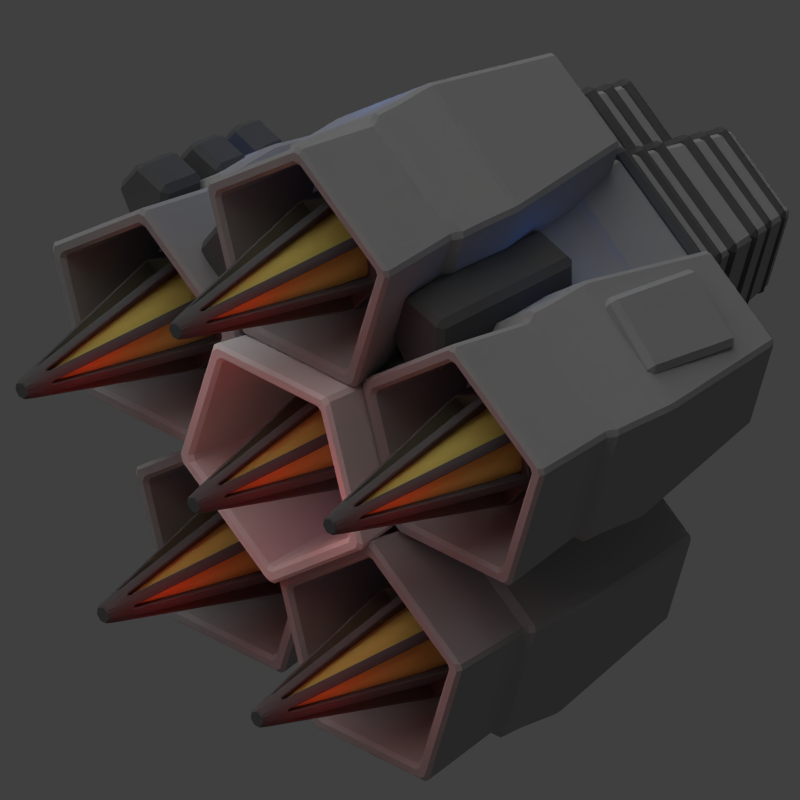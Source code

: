 # Source: finisher_pod.blend  (saved by Blender 2.69.0; exported with 4.5.12 LTS)
import bpy
from mathutils import Matrix  # noqa: F401  (used for matrix-valued properties, if any)

bpy.ops.wm.read_factory_settings(use_empty=True)
scene = bpy.context.scene
scene.name = 'Scene'

# ---- collections
col_collection_1 = bpy.data.collections.new('Collection 1'); scene.collection.children.link(col_collection_1)
col_group = bpy.data.collections.new('Group')  # instanced only; not linked into the scene

# ---- materials (node trees are filled in below, after node groups)
mat_material_001 = bpy.data.materials.new('Material.001')
mat_material_001.alpha_threshold = 0.0
mat_material_001.use_transparent_shadow = False
mat_material_001.diffuse_color = (0.1193, 0.1193, 0.1193, 1.0)
mat_material_001.roughness = 0.5
mat_material_001.line_color = (0.0, 0.0, 0.0, 1.0)
mat_material_002 = bpy.data.materials.new('Material.002')
mat_material_002.alpha_threshold = 0.0
mat_material_002.use_transparent_shadow = False
mat_material_002.diffuse_color = (0.3757, 0.3757, 0.3757, 1.0)
mat_material_002.roughness = 0.5
mat_material_002.line_color = (0.0, 0.0, 0.0, 1.0)
mat_material = bpy.data.materials.new('Material')
mat_material.alpha_threshold = 0.0
mat_material.use_transparent_shadow = False
mat_material.diffuse_color = (0.8, 0.6702, 0.1657, 1.0)
mat_material.roughness = 0.5
mat_material.line_color = (0.0, 0.0, 0.0, 1.0)
mat_material_003 = bpy.data.materials.new('Material.003')
mat_material_003.alpha_threshold = 0.0
mat_material_003.use_transparent_shadow = False
mat_material_003.roughness = 0.5
mat_material_003.line_color = (0.0, 0.0, 0.0, 1.0)

# ---- material node trees

# ---- world
world_world = bpy.data.worlds.new('World'); scene.world = world_world
world_world.color = (0.05088, 0.05088, 0.05088)
world_world.use_sun_shadow = False
world_world.sun_shadow_jitter_overblur = 0.0
world_world.cycles.sampling_method = 'MANUAL'
world_world.cycles.sample_map_resolution = 256

# ---- cameras
cam_camera = bpy.data.cameras.new('Camera')
cam_camera.type = 'ORTHO'
cam_camera.clip_end = 100.0
cam_camera.lens = 35.0
cam_camera.sensor_width = 32.0
cam_camera.sensor_height = 18.0
cam_camera.ortho_scale = 12.5
cam_camera.dof.focus_distance = 0.0
cam_camera.dof.aperture_fstop = 128.0

# ---- lights
light_lamp_007 = bpy.data.lights.new('Lamp.007', 'POINT')
light_lamp_007.color = (0.0, 0.2062, 1.0)
light_lamp_007.transmission_factor = 0.0
light_lamp_007.cutoff_distance = 30.0
light_lamp_007.energy = 50.0
light_lamp_007.shadow_buffer_clip_start = 1.001
light_lamp_007.shadow_soft_size = 1.0
light_lamp_007.shadow_maximum_resolution = 0.006
light_lamp_007.use_absolute_resolution = True
light_lamp_007.cycles.use_multiple_importance_sampling = False
light_lamp_002 = bpy.data.lights.new('Lamp.002', 'POINT')
light_lamp_002.color = (1.0, 0.0, 0.007827)
light_lamp_002.transmission_factor = 0.0
light_lamp_002.cutoff_distance = 30.0
light_lamp_002.energy = 20.0
light_lamp_002.shadow_buffer_clip_start = 1.001
light_lamp_002.shadow_soft_size = 1.0
light_lamp_002.shadow_maximum_resolution = 0.006
light_lamp_002.use_absolute_resolution = True
light_lamp_002.cycles.use_multiple_importance_sampling = False
light_sun = bpy.data.lights.new('Sun', 'SUN')
light_sun.transmission_factor = 0.0
light_sun.angle = 1.571
light_sun.energy = 1.0
light_sun.shadow_buffer_clip_start = 0.5
light_sun.shadow_soft_size = 1.0
light_sun.shadow_cascade_max_distance = 1000.0
light_sun.cycles.use_multiple_importance_sampling = False

# ---- meshes
me_cylinder_013 = bpy.data.meshes.new('Cylinder.013')
me_cylinder_013.from_pydata([(3.866, 0.79, 2.119), (3.642, 0.79, 2.119), (3.866, -1.129, 3.514), (3.642, -1.129, 3.514), (3.866, -3.049, 2.119), (3.642, -3.049, 2.119), (3.866, -2.315, -0.1371), (3.642, -2.315, -0.1371), (3.866, 0.05692, -0.1371), (3.642, 0.05692, -0.1371), (4.258, 0.6546, 2.075), (4.05, 0.6546, 2.075), (4.258, -1.129, 3.371), (4.05, -1.129, 3.371), (4.258, -2.913, 2.075), (4.05, -2.913, 2.075), (4.258, -2.232, -0.02193), (4.05, -2.232, -0.02193), (4.258, -0.02678, -0.02193), (4.05, -0.02678, -0.02193), (4.654, 0.5901, 2.054), (4.454, 0.5901, 2.054), (4.654, -1.129, 3.303), (4.454, -1.129, 3.303), (4.654, -2.849, 2.054), (4.454, -2.849, 2.054), (4.654, -2.192, 0.03293), (4.454, -2.192, 0.03293), (4.654, -0.06664, 0.03293), (4.454, -0.06664, 0.03293), (5.247, 0.4658, 2.014), (5.061, 0.4658, 2.014), (5.247, -1.129, 3.173), (5.061, -1.129, 3.173), (5.247, -2.724, 2.014), (5.061, -2.724, 2.014), (5.247, -2.115, 0.1387), (5.061, -2.115, 0.1387), (5.247, -0.1435, 0.1387), (5.061, -0.1435, 0.1387), (5.641, 0.364, 1.981), (5.467, 0.364, 1.981), (5.641, -1.129, 3.066), (5.467, -1.129, 3.066), (5.641, -2.622, 1.981), (5.467, -2.622, 1.981), (5.641, -2.052, 0.2253), (5.467, -2.052, 0.2253), (5.641, -0.2064, 0.2253), (5.467, -0.2064, 0.2253), (6.037, 0.2875, 1.956), (5.871, 0.2875, 1.956), (6.037, -1.129, 2.985), (5.871, -1.129, 2.985), (6.037, -2.546, 1.956), (5.871, -2.546, 1.956), (6.037, -2.005, 0.2903), (5.871, -2.005, 0.2903), (6.037, -0.2536, 0.2903), (5.871, -0.2536, 0.2903)], [], [(0, 1, 3, 2), (2, 3, 5, 4), (4, 5, 7, 6), (3, 1, 9, 7, 5), (8, 9, 1, 0), (6, 7, 9, 8), (0, 2, 4, 6, 8), (10, 11, 13, 12), (12, 13, 15, 14), (14, 15, 17, 16), (13, 11, 19, 17, 15), (18, 19, 11, 10), (16, 17, 19, 18), (10, 12, 14, 16, 18), (20, 21, 23, 22), (22, 23, 25, 24), (24, 25, 27, 26), (23, 21, 29, 27, 25), (28, 29, 21, 20), (26, 27, 29, 28), (20, 22, 24, 26, 28), (30, 31, 33, 32), (32, 33, 35, 34), (34, 35, 37, 36), (33, 31, 39, 37, 35), (38, 39, 31, 30), (36, 37, 39, 38), (30, 32, 34, 36, 38), (40, 41, 43, 42), (42, 43, 45, 44), (44, 45, 47, 46), (43, 41, 49, 47, 45), (48, 49, 41, 40), (46, 47, 49, 48), (40, 42, 44, 46, 48), (50, 51, 53, 52), (52, 53, 55, 54), (54, 55, 57, 56), (53, 51, 59, 57, 55), (58, 59, 51, 50), (56, 57, 59, 58), (50, 52, 54, 56, 58)])
me_cylinder_013.materials.append(mat_material_001)
me_cylinder_013.use_remesh_preserve_volume = False
me_cylinder_013.use_remesh_preserve_attributes = False
me_cylinder_013.use_mirror_vertex_groups = False
me_cylinder_013.update()
me_cylinder_012 = bpy.data.meshes.new('Cylinder.012')
me_cylinder_012.from_pydata([(3.866, 0.79, 2.119), (3.642, 0.79, 2.119), (3.866, -1.129, 3.514), (3.642, -1.129, 3.514), (3.866, -3.049, 2.119), (3.642, -3.049, 2.119), (3.866, -2.315, -0.1371), (3.642, -2.315, -0.1371), (3.866, 0.05692, -0.1371), (3.642, 0.05692, -0.1371), (4.258, 0.6546, 2.075), (4.05, 0.6546, 2.075), (4.258, -1.129, 3.371), (4.05, -1.129, 3.371), (4.258, -2.913, 2.075), (4.05, -2.913, 2.075), (4.258, -2.232, -0.02193), (4.05, -2.232, -0.02193), (4.258, -0.02678, -0.02193), (4.05, -0.02678, -0.02193), (4.654, 0.5901, 2.054), (4.454, 0.5901, 2.054), (4.654, -1.129, 3.303), (4.454, -1.129, 3.303), (4.654, -2.849, 2.054), (4.454, -2.849, 2.054), (4.654, -2.192, 0.03293), (4.454, -2.192, 0.03293), (4.654, -0.06664, 0.03293), (4.454, -0.06664, 0.03293), (5.247, 0.4658, 2.014), (5.061, 0.4658, 2.014), (5.247, -1.129, 3.173), (5.061, -1.129, 3.173), (5.247, -2.724, 2.014), (5.061, -2.724, 2.014), (5.247, -2.115, 0.1387), (5.061, -2.115, 0.1387), (5.247, -0.1435, 0.1387), (5.061, -0.1435, 0.1387), (5.641, 0.364, 1.981), (5.467, 0.364, 1.981), (5.641, -1.129, 3.066), (5.467, -1.129, 3.066), (5.641, -2.622, 1.981), (5.467, -2.622, 1.981), (5.641, -2.052, 0.2253), (5.467, -2.052, 0.2253), (5.641, -0.2064, 0.2253), (5.467, -0.2064, 0.2253), (6.037, 0.2875, 1.956), (5.871, 0.2875, 1.956), (6.037, -1.129, 2.985), (5.871, -1.129, 2.985), (6.037, -2.546, 1.956), (5.871, -2.546, 1.956), (6.037, -2.005, 0.2903), (5.871, -2.005, 0.2903), (6.037, -0.2536, 0.2903), (5.871, -0.2536, 0.2903)], [], [(0, 1, 3, 2), (2, 3, 5, 4), (4, 5, 7, 6), (3, 1, 9, 7, 5), (8, 9, 1, 0), (6, 7, 9, 8), (0, 2, 4, 6, 8), (10, 11, 13, 12), (12, 13, 15, 14), (14, 15, 17, 16), (13, 11, 19, 17, 15), (18, 19, 11, 10), (16, 17, 19, 18), (10, 12, 14, 16, 18), (20, 21, 23, 22), (22, 23, 25, 24), (24, 25, 27, 26), (23, 21, 29, 27, 25), (28, 29, 21, 20), (26, 27, 29, 28), (20, 22, 24, 26, 28), (30, 31, 33, 32), (32, 33, 35, 34), (34, 35, 37, 36), (33, 31, 39, 37, 35), (38, 39, 31, 30), (36, 37, 39, 38), (30, 32, 34, 36, 38), (40, 41, 43, 42), (42, 43, 45, 44), (44, 45, 47, 46), (43, 41, 49, 47, 45), (48, 49, 41, 40), (46, 47, 49, 48), (40, 42, 44, 46, 48), (50, 51, 53, 52), (52, 53, 55, 54), (54, 55, 57, 56), (53, 51, 59, 57, 55), (58, 59, 51, 50), (56, 57, 59, 58), (50, 52, 54, 56, 58)])
me_cylinder_012.materials.append(mat_material_001)
me_cylinder_012.use_remesh_preserve_volume = False
me_cylinder_012.use_remesh_preserve_attributes = False
me_cylinder_012.use_mirror_vertex_groups = False
me_cylinder_012.update()
me_cube_001 = bpy.data.meshes.new('Cube.001')
me_cube_001.from_pydata([(0.7673, -4.527, 1.846), (0.8586, -3.461, 2.762), (2.836, -3.382, 2.473), (2.745, -4.448, 1.557), (0.8235, -4.798, 2.156), (0.9147, -3.733, 3.072), (2.892, -3.654, 2.783), (2.801, -4.72, 1.867)], [], [(4, 5, 1, 0), (5, 6, 2, 1), (6, 7, 3, 2), (7, 4, 0, 3), (0, 1, 2, 3), (7, 6, 5, 4)])
me_cube_001.materials.append(mat_material_002)
me_cube_001.use_remesh_preserve_volume = False
me_cube_001.use_remesh_preserve_attributes = False
me_cube_001.use_mirror_vertex_groups = False
me_cube_001.update()
me_cylinder_011 = bpy.data.meshes.new('Cylinder.011')
me_cylinder_011.from_pydata([(-0.181, 1.802, 3.973), (-1.894, 2.045, 4.052), (-0.181, -1.173e-06, 5.282), (-1.894, -8.926e-07, 5.538), (-0.181, -1.802, 3.973), (-1.894, -2.045, 4.052), (-0.181, -1.114, 1.855), (-1.894, -1.264, 1.648), (-0.181, 1.114, 1.855), (-1.894, 1.264, 1.648), (-0.181, 1.954, 4.023), (-0.181, -1.221e-06, 5.443), (-0.181, -1.954, 4.023), (-0.181, -1.208, 1.725), (-0.181, 1.208, 1.725), (0.2463, 1.954, 4.023), (0.2463, -1.281e-06, 5.443), (0.2463, -1.954, 4.023), (0.2463, -1.208, 1.725), (0.2463, 1.208, 1.725), (1.04, 2.008, 4.04), (1.04, -1.417e-06, 5.499), (1.04, -2.008, 4.04), (1.04, -1.241, 1.68), (1.04, 1.241, 1.68), (3.848, 1.454, 3.86), (3.848, -1.39e-06, 4.917), (3.848, -1.454, 3.86), (3.848, -0.8987, 2.151), (3.848, 0.8987, 2.151), (-1.894, 1.748, 3.956), (-1.894, -7.981e-07, 5.225), (-1.894, -1.748, 3.956), (-1.894, -1.08, 1.901), (-1.894, 1.08, 1.901), (0.02837, 1.625, 3.916), (0.02837, -9.379e-07, 5.096), (0.02837, -1.625, 3.916), (0.02837, -1.004, 2.006), (0.02837, 1.004, 2.006), (1.036, 1.74, 3.953), (1.036, -1.094e-06, 5.218), (1.036, -1.74, 3.953), (1.036, -1.075, 1.908), (1.036, 1.075, 1.908), (3.508, 1.276, 3.802), (3.508, -1.095e-06, 4.73), (3.508, -1.276, 3.802), (3.508, -0.7887, 2.302), (3.508, 0.7887, 2.302)], [], [(0, 1, 3, 2), (2, 3, 5, 4), (4, 5, 7, 6), (1, 9, 34, 30), (8, 9, 1, 0), (6, 7, 9, 8), (8, 0, 10, 14), (14, 10, 15, 19), (6, 8, 14, 13), (4, 6, 13, 12), (2, 4, 12, 11), (0, 2, 11, 10), (19, 15, 20, 24), (13, 14, 19, 18), (12, 13, 18, 17), (11, 12, 17, 16), (10, 11, 16, 15), (24, 20, 25, 29), (18, 19, 24, 23), (17, 18, 23, 22), (16, 17, 22, 21), (15, 16, 21, 20), (25, 26, 27, 28, 29), (23, 24, 29, 28), (22, 23, 28, 27), (21, 22, 27, 26), (20, 21, 26, 25), (30, 34, 39, 35), (9, 7, 33, 34), (7, 5, 32, 33), (5, 3, 31, 32), (3, 1, 30, 31), (35, 39, 44, 40), (34, 33, 38, 39), (33, 32, 37, 38), (32, 31, 36, 37), (31, 30, 35, 36), (40, 44, 49, 45), (39, 38, 43, 44), (38, 37, 42, 43), (37, 36, 41, 42), (36, 35, 40, 41), (46, 45, 49, 48, 47), (44, 43, 48, 49), (43, 42, 47, 48), (42, 41, 46, 47), (41, 40, 45, 46)])
me_cylinder_011.materials.append(mat_material_002)
me_cylinder_011.use_remesh_preserve_volume = False
me_cylinder_011.use_remesh_preserve_attributes = False
me_cylinder_011.use_mirror_vertex_groups = False
me_cylinder_011.update()
me_cylinder_010 = bpy.data.meshes.new('Cylinder.010')
me_cylinder_010.from_pydata([(-0.181, 1.802, 3.973), (-1.894, 2.045, 4.052), (-0.181, -1.173e-06, 5.282), (-1.894, -8.926e-07, 5.538), (-0.181, -1.802, 3.973), (-1.894, -2.045, 4.052), (-0.181, -1.114, 1.855), (-1.894, -1.264, 1.648), (-0.181, 1.114, 1.855), (-1.894, 1.264, 1.648), (-0.181, 1.954, 4.023), (-0.181, -1.221e-06, 5.443), (-0.181, -1.954, 4.023), (-0.181, -1.208, 1.725), (-0.181, 1.208, 1.725), (0.2463, 1.954, 4.023), (0.2463, -1.281e-06, 5.443), (0.2463, -1.954, 4.023), (0.2463, -1.208, 1.725), (0.2463, 1.208, 1.725), (1.04, 2.008, 4.04), (1.04, -1.417e-06, 5.499), (1.04, -2.008, 4.04), (1.04, -1.241, 1.68), (1.04, 1.241, 1.68), (3.848, 1.454, 3.86), (3.848, -1.39e-06, 4.917), (3.848, -1.454, 3.86), (3.848, -0.8987, 2.151), (3.848, 0.8987, 2.151), (-1.894, 1.748, 3.956), (-1.894, -7.981e-07, 5.225), (-1.894, -1.748, 3.956), (-1.894, -1.08, 1.901), (-1.894, 1.08, 1.901), (0.02837, 1.625, 3.916), (0.02837, -9.379e-07, 5.096), (0.02837, -1.625, 3.916), (0.02837, -1.004, 2.006), (0.02837, 1.004, 2.006), (1.036, 1.74, 3.953), (1.036, -1.094e-06, 5.218), (1.036, -1.74, 3.953), (1.036, -1.075, 1.908), (1.036, 1.075, 1.908), (3.508, 1.276, 3.802), (3.508, -1.095e-06, 4.73), (3.508, -1.276, 3.802), (3.508, -0.7887, 2.302), (3.508, 0.7887, 2.302)], [], [(0, 1, 3, 2), (2, 3, 5, 4), (4, 5, 7, 6), (1, 9, 34, 30), (8, 9, 1, 0), (6, 7, 9, 8), (8, 0, 10, 14), (14, 10, 15, 19), (6, 8, 14, 13), (4, 6, 13, 12), (2, 4, 12, 11), (0, 2, 11, 10), (19, 15, 20, 24), (13, 14, 19, 18), (12, 13, 18, 17), (11, 12, 17, 16), (10, 11, 16, 15), (24, 20, 25, 29), (18, 19, 24, 23), (17, 18, 23, 22), (16, 17, 22, 21), (15, 16, 21, 20), (25, 26, 27, 28, 29), (23, 24, 29, 28), (22, 23, 28, 27), (21, 22, 27, 26), (20, 21, 26, 25), (30, 34, 39, 35), (9, 7, 33, 34), (7, 5, 32, 33), (5, 3, 31, 32), (3, 1, 30, 31), (35, 39, 44, 40), (34, 33, 38, 39), (33, 32, 37, 38), (32, 31, 36, 37), (31, 30, 35, 36), (40, 44, 49, 45), (39, 38, 43, 44), (38, 37, 42, 43), (37, 36, 41, 42), (36, 35, 40, 41), (46, 45, 49, 48, 47), (44, 43, 48, 49), (43, 42, 47, 48), (42, 41, 46, 47), (41, 40, 45, 46)])
me_cylinder_010.materials.append(mat_material_002)
me_cylinder_010.use_remesh_preserve_volume = False
me_cylinder_010.use_remesh_preserve_attributes = False
me_cylinder_010.use_mirror_vertex_groups = False
me_cylinder_010.update()
me_cylinder_009 = bpy.data.meshes.new('Cylinder.009')
me_cylinder_009.from_pydata([(-0.181, 1.802, 3.973), (-1.894, 2.045, 4.052), (-0.181, -1.173e-06, 5.282), (-1.894, -8.926e-07, 5.538), (-0.181, -1.802, 3.973), (-1.894, -2.045, 4.052), (-0.181, -1.114, 1.855), (-1.894, -1.264, 1.648), (-0.181, 1.114, 1.855), (-1.894, 1.264, 1.648), (-0.181, 1.954, 4.023), (-0.181, -1.221e-06, 5.443), (-0.181, -1.954, 4.023), (-0.181, -1.208, 1.725), (-0.181, 1.208, 1.725), (0.2463, 1.954, 4.023), (0.2463, -1.281e-06, 5.443), (0.2463, -1.954, 4.023), (0.2463, -1.208, 1.725), (0.2463, 1.208, 1.725), (1.04, 2.008, 4.04), (1.04, -1.417e-06, 5.499), (1.04, -2.008, 4.04), (1.04, -1.241, 1.68), (1.04, 1.241, 1.68), (3.848, 1.454, 3.86), (3.848, -1.39e-06, 4.917), (3.848, -1.454, 3.86), (3.848, -0.8987, 2.151), (3.848, 0.8987, 2.151), (-1.894, 1.748, 3.956), (-1.894, -7.981e-07, 5.225), (-1.894, -1.748, 3.956), (-1.894, -1.08, 1.901), (-1.894, 1.08, 1.901), (0.02837, 1.625, 3.916), (0.02837, -9.379e-07, 5.096), (0.02837, -1.625, 3.916), (0.02837, -1.004, 2.006), (0.02837, 1.004, 2.006), (1.036, 1.74, 3.953), (1.036, -1.094e-06, 5.218), (1.036, -1.74, 3.953), (1.036, -1.075, 1.908), (1.036, 1.075, 1.908), (3.508, 1.276, 3.802), (3.508, -1.095e-06, 4.73), (3.508, -1.276, 3.802), (3.508, -0.7887, 2.302), (3.508, 0.7887, 2.302)], [], [(0, 1, 3, 2), (2, 3, 5, 4), (4, 5, 7, 6), (1, 9, 34, 30), (8, 9, 1, 0), (6, 7, 9, 8), (8, 0, 10, 14), (14, 10, 15, 19), (6, 8, 14, 13), (4, 6, 13, 12), (2, 4, 12, 11), (0, 2, 11, 10), (19, 15, 20, 24), (13, 14, 19, 18), (12, 13, 18, 17), (11, 12, 17, 16), (10, 11, 16, 15), (24, 20, 25, 29), (18, 19, 24, 23), (17, 18, 23, 22), (16, 17, 22, 21), (15, 16, 21, 20), (25, 26, 27, 28, 29), (23, 24, 29, 28), (22, 23, 28, 27), (21, 22, 27, 26), (20, 21, 26, 25), (30, 34, 39, 35), (9, 7, 33, 34), (7, 5, 32, 33), (5, 3, 31, 32), (3, 1, 30, 31), (35, 39, 44, 40), (34, 33, 38, 39), (33, 32, 37, 38), (32, 31, 36, 37), (31, 30, 35, 36), (40, 44, 49, 45), (39, 38, 43, 44), (38, 37, 42, 43), (37, 36, 41, 42), (36, 35, 40, 41), (46, 45, 49, 48, 47), (44, 43, 48, 49), (43, 42, 47, 48), (42, 41, 46, 47), (41, 40, 45, 46)])
me_cylinder_009.materials.append(mat_material_002)
me_cylinder_009.use_remesh_preserve_volume = False
me_cylinder_009.use_remesh_preserve_attributes = False
me_cylinder_009.use_mirror_vertex_groups = False
me_cylinder_009.update()
me_cylinder_007 = bpy.data.meshes.new('Cylinder.007')
me_cylinder_007.from_pydata([(-0.5506, -1.142, 2.576), (2.448, -1.142, 2.576), (-0.5506, -1.641, 1.89), (2.448, -1.641, 1.89), (-0.5506, -2.448, 2.152), (2.448, -2.448, 2.152), (-0.5506, -2.448, 3.001), (2.448, -2.448, 3.001), (-0.5506, -1.641, 3.263), (2.448, -1.641, 3.263), (-0.9934, 2.518, 2.576), (0.2905, 2.518, 2.576), (-0.9934, 2.109, 2.013), (0.2905, 2.109, 2.013), (-0.9934, 1.446, 2.228), (0.2905, 1.446, 2.228), (-0.9934, 1.446, 2.924), (0.2905, 1.446, 2.924), (-0.9934, 2.109, 3.14), (0.2905, 2.109, 3.14), (-0.6635, 4.635, 2.674), (0.2253, 4.64, 2.588), (-0.7148, 4.222, 2.115), (0.174, 4.227, 2.03), (-0.6904, 3.561, 2.333), (0.1984, 3.566, 2.248), (-0.6239, 3.566, 3.027), (0.2649, 3.57, 2.941), (-0.6072, 4.229, 3.237), (0.2816, 4.234, 3.152), (0.5603, 4.641, 2.556), (1.258, 4.645, 2.489), (0.5089, 4.229, 1.998), (1.207, 4.232, 1.931), (0.5334, 3.568, 2.216), (1.231, 3.571, 2.149), (0.5998, 3.572, 2.909), (1.297, 3.576, 2.842), (0.6165, 4.236, 3.119), (1.314, 4.24, 3.052), (1.535, 4.661, 2.463), (2.1, 4.664, 2.408), (1.484, 4.248, 1.904), (2.048, 4.252, 1.85), (1.508, 3.588, 2.122), (2.073, 3.591, 2.068), (1.575, 3.592, 2.815), (2.139, 3.595, 2.761), (1.591, 4.256, 3.026), (2.156, 4.259, 2.972)], [], [(0, 1, 3, 2), (2, 3, 5, 4), (4, 5, 7, 6), (3, 1, 9, 7, 5), (8, 9, 1, 0), (6, 7, 9, 8), (0, 2, 4, 6, 8), (10, 11, 13, 12), (12, 13, 15, 14), (14, 15, 17, 16), (13, 11, 19, 17, 15), (18, 19, 11, 10), (16, 17, 19, 18), (10, 12, 14, 16, 18), (20, 21, 23, 22), (22, 23, 25, 24), (24, 25, 27, 26), (23, 21, 29, 27, 25), (28, 29, 21, 20), (26, 27, 29, 28), (20, 22, 24, 26, 28), (30, 31, 33, 32), (32, 33, 35, 34), (34, 35, 37, 36), (33, 31, 39, 37, 35), (38, 39, 31, 30), (36, 37, 39, 38), (30, 32, 34, 36, 38), (40, 41, 43, 42), (42, 43, 45, 44), (44, 45, 47, 46), (43, 41, 49, 47, 45), (48, 49, 41, 40), (46, 47, 49, 48), (40, 42, 44, 46, 48)])
me_cylinder_007.materials.append(mat_material_001)
me_cylinder_007.use_remesh_preserve_volume = False
me_cylinder_007.use_remesh_preserve_attributes = False
me_cylinder_007.use_mirror_vertex_groups = False
me_cylinder_007.update()
me_cube_009 = bpy.data.meshes.new('Cube.009')
me_cube_009.from_pydata([(1.515, -0.0584, 0.2789), (1.515, 0.0584, 0.2789), (1.714, 0.0584, 1.259), (1.714, -0.0584, 1.259), (-0.1555, -0.0584, 0.8106), (-0.1555, 0.0584, 0.8106), (0.5891, 0.0584, 1.578), (0.5891, -0.0584, 1.578)], [], [(4, 5, 1, 0), (5, 6, 2, 1), (6, 7, 3, 2), (7, 4, 0, 3), (0, 1, 2, 3), (7, 6, 5, 4)])
me_cube_009.use_remesh_preserve_volume = False
me_cube_009.use_remesh_preserve_attributes = False
me_cube_009.use_mirror_vertex_groups = False
me_cube_009.update()
me_cube_008 = bpy.data.meshes.new('Cube.008')
me_cube_008.from_pydata([(1.515, -0.0584, 0.2789), (1.515, 0.0584, 0.2789), (1.714, 0.0584, 1.259), (1.714, -0.0584, 1.259), (-0.1555, -0.0584, 0.8106), (-0.1555, 0.0584, 0.8106), (0.5891, 0.0584, 1.578), (0.5891, -0.0584, 1.578)], [], [(4, 5, 1, 0), (5, 6, 2, 1), (6, 7, 3, 2), (7, 4, 0, 3), (0, 1, 2, 3), (7, 6, 5, 4)])
me_cube_008.use_remesh_preserve_volume = False
me_cube_008.use_remesh_preserve_attributes = False
me_cube_008.use_mirror_vertex_groups = False
me_cube_008.update()
me_cube_007 = bpy.data.meshes.new('Cube.007')
me_cube_007.from_pydata([(1.515, -0.0584, 0.2789), (1.515, 0.0584, 0.2789), (1.714, 0.0584, 1.259), (1.714, -0.0584, 1.259), (-0.1555, -0.0584, 0.8106), (-0.1555, 0.0584, 0.8106), (0.5891, 0.0584, 1.578), (0.5891, -0.0584, 1.578)], [], [(4, 5, 1, 0), (5, 6, 2, 1), (6, 7, 3, 2), (7, 4, 0, 3), (0, 1, 2, 3), (7, 6, 5, 4)])
me_cube_007.use_remesh_preserve_volume = False
me_cube_007.use_remesh_preserve_attributes = False
me_cube_007.use_mirror_vertex_groups = False
me_cube_007.update()
me_cube_006 = bpy.data.meshes.new('Cube.006')
me_cube_006.from_pydata([(1.515, -0.0584, 0.2789), (1.515, 0.0584, 0.2789), (1.714, 0.0584, 1.259), (1.714, -0.0584, 1.259), (-0.1555, -0.0584, 0.8106), (-0.1555, 0.0584, 0.8106), (0.5891, 0.0584, 1.578), (0.5891, -0.0584, 1.578)], [], [(4, 5, 1, 0), (5, 6, 2, 1), (6, 7, 3, 2), (7, 4, 0, 3), (0, 1, 2, 3), (7, 6, 5, 4)])
me_cube_006.use_remesh_preserve_volume = False
me_cube_006.use_remesh_preserve_attributes = False
me_cube_006.use_mirror_vertex_groups = False
me_cube_006.update()
me_cube_005 = bpy.data.meshes.new('Cube.005')
me_cube_005.from_pydata([(1.515, -0.0584, 0.2789), (1.515, 0.0584, 0.2789), (1.714, 0.0584, 1.259), (1.714, -0.0584, 1.259), (-0.1555, -0.0584, 0.8106), (-0.1555, 0.0584, 0.8106), (0.5891, 0.0584, 1.578), (0.5891, -0.0584, 1.578)], [], [(4, 5, 1, 0), (5, 6, 2, 1), (6, 7, 3, 2), (7, 4, 0, 3), (0, 1, 2, 3), (7, 6, 5, 4)])
me_cube_005.use_remesh_preserve_volume = False
me_cube_005.use_remesh_preserve_attributes = False
me_cube_005.use_mirror_vertex_groups = False
me_cube_005.update()
me_cube_004 = bpy.data.meshes.new('Cube.004')
me_cube_004.from_pydata([(1.515, -0.0584, 0.2789), (1.515, 0.0584, 0.2789), (1.714, 0.0584, 1.259), (1.714, -0.0584, 1.259), (-0.1555, -0.0584, 0.8106), (-0.1555, 0.0584, 0.8106), (0.5891, 0.0584, 1.578), (0.5891, -0.0584, 1.578)], [], [(4, 5, 1, 0), (5, 6, 2, 1), (6, 7, 3, 2), (7, 4, 0, 3), (0, 1, 2, 3), (7, 6, 5, 4)])
me_cube_004.use_remesh_preserve_volume = False
me_cube_004.use_remesh_preserve_attributes = False
me_cube_004.use_mirror_vertex_groups = False
me_cube_004.update()
me_cube = bpy.data.meshes.new('Cube')
me_cube.from_pydata([(1.515, -0.0584, 0.2789), (1.515, 0.0584, 0.2789), (1.714, 0.0584, 1.259), (1.714, -0.0584, 1.259), (-0.1555, -0.0584, 0.8106), (-0.1555, 0.0584, 0.8106), (0.5891, 0.0584, 1.578), (0.5891, -0.0584, 1.578)], [], [(4, 5, 1, 0), (5, 6, 2, 1), (6, 7, 3, 2), (7, 4, 0, 3), (0, 1, 2, 3), (7, 6, 5, 4)])
me_cube.use_remesh_preserve_volume = False
me_cube.use_remesh_preserve_attributes = False
me_cube.use_mirror_vertex_groups = False
me_cube.update()
me_cylinder_008 = bpy.data.meshes.new('Cylinder.008')
me_cylinder_008.from_pydata([(0.1323, 4.737e-09, 0.8609), (-0.1323, -9.789e-08, 0.8609), (0.1323, -0.6731, 0.5368), (-0.1323, -0.6731, 0.5368), (0.1323, -0.8393, -0.1916), (-0.1323, -0.8393, -0.1916), (0.1323, -0.3735, -0.7757), (-0.1323, -0.3735, -0.7757), (0.1323, 0.3735, -0.7757), (-0.1323, 0.3735, -0.7757), (0.1323, 0.8393, -0.1916), (-0.1323, 0.8393, -0.1916), (0.1323, 0.6731, 0.5368), (-0.1323, 0.6731, 0.5368), (-2.586, -3.503e-08, 0.1004), (-2.586, -0.07848, 0.06259), (-2.586, -0.09786, -0.02234), (-2.586, -0.04355, -0.09044), (-2.586, 0.04355, -0.09044), (-2.586, 0.09786, -0.02234), (-2.586, 0.07848, 0.06259), (1.538, 5.438e-08, 0.408), (1.538, -0.319, 0.2544), (1.538, -0.3978, -0.09079), (1.538, -0.177, -0.3676), (1.538, 0.177, -0.3676), (1.538, 0.3978, -0.09079), (1.538, 0.319, 0.2544)], [], [(0, 1, 3, 2), (2, 3, 5, 4), (4, 5, 7, 6), (6, 7, 9, 8), (8, 9, 11, 10), (1, 13, 20, 14), (12, 13, 1, 0), (10, 11, 13, 12), (12, 0, 21, 27), (15, 14, 20, 19, 18, 17, 16), (13, 11, 19, 20), (11, 9, 18, 19), (9, 7, 17, 18), (7, 5, 16, 17), (5, 3, 15, 16), (3, 1, 14, 15), (21, 22, 23, 24, 25, 26, 27), (10, 12, 27, 26), (8, 10, 26, 25), (6, 8, 25, 24), (4, 6, 24, 23), (2, 4, 23, 22), (0, 2, 22, 21)])
me_cylinder_008.polygons.foreach_set('use_smooth', [True] * 23)
me_cylinder_008.materials.append(mat_material)
me_cylinder_008.use_remesh_preserve_volume = False
me_cylinder_008.use_remesh_preserve_attributes = False
me_cylinder_008.use_mirror_vertex_groups = False
me_cylinder_008.update()
me_cylinder_002 = bpy.data.meshes.new('Cylinder.002')
me_cylinder_002.from_pydata([(-0.1, 1.192e-07, 1.0), (0.1, -5.96e-08, 1.0), (-0.1, 0.7818, 0.6235), (0.1, 0.7818, 0.6235), (-0.1, 0.9749, -0.2225), (0.1, 0.9749, -0.2225), (-0.1, 0.4339, -0.901), (0.1, 0.4339, -0.901), (-0.1, -0.4339, -0.901), (0.1, -0.4339, -0.901), (-0.1, -0.9749, -0.2225), (0.1, -0.9749, -0.2225), (-0.1, -0.7818, 0.6235), (0.1, -0.7818, 0.6235), (-2.686, 1.412e-07, 0.154), (-2.686, 0.1204, 0.096), (-2.686, 0.1501, -0.03426), (-2.686, 0.06681, -0.1387), (-2.686, -0.06681, -0.1387), (-2.686, -0.1501, -0.03426), (-2.686, -0.1204, 0.096), (1.626, -7.264e-08, 0.4896), (1.626, 0.3828, 0.3053), (1.626, 0.4774, -0.109), (1.626, 0.2124, -0.4411), (1.626, -0.2124, -0.4411), (1.626, -0.4774, -0.109), (1.626, -0.3828, 0.3053), (-0.2138, -0.684, 0.6612), (-0.2138, -0.09045, 0.947), (-2.366, -0.09474, 0.2397), (-2.366, -0.1283, 0.2235), (-0.2138, -0.9434, -0.1225), (-0.2138, -0.7968, 0.5197), (-2.366, -0.2465, 0.07536), (-2.366, -0.2547, 0.03903), (-0.2138, -0.4924, -0.814), (-0.2138, -0.9031, -0.2989), (-2.366, -0.2126, -0.1457), (-2.366, -0.1893, -0.1748), (-0.2138, 0.3294, -0.8925), (-0.2138, -0.3294, -0.8925), (-2.366, -0.01863, -0.257), (-2.366, 0.01863, -0.257), (-0.2138, 0.9031, -0.2989), (-0.2138, 0.4924, -0.814), (-2.366, 0.1893, -0.1748), (-2.366, 0.2126, -0.1457), (-0.2138, 0.7968, 0.5197), (-0.2138, 0.9434, -0.1225), (-2.366, 0.2547, 0.03903), (-2.366, 0.2465, 0.07536), (-0.2138, 0.09045, 0.947), (-0.2138, 0.684, 0.6612), (-2.366, 0.1283, 0.2235), (-2.366, 0.09474, 0.2397), (-0.1413, -0.5773, 0.4397), (-0.1413, 0.01622, 0.7255), (-2.293, 0.01193, 0.01817), (-2.293, -0.02164, 0.002006), (-0.1413, -0.7037, -0.1772), (-0.1413, -0.5571, 0.465), (-2.293, -0.006772, 0.02065), (-2.293, -0.01506, -0.01567), (-0.1413, -0.3002, -0.6607), (-0.1413, -0.7109, -0.1456), (-2.293, -0.02037, 0.007583), (-2.293, 0.002861, -0.02155), (-0.1413, 0.3294, -0.6466), (-0.1413, -0.3294, -0.6466), (-2.293, -0.01863, -0.0112), (-2.293, 0.01863, -0.0112), (-0.1413, 0.7109, -0.1456), (-0.1413, 0.3002, -0.6607), (-2.293, -0.00286, -0.02155), (-2.293, 0.02037, 0.007583), (-0.1413, 0.5571, 0.465), (-0.1413, 0.7037, -0.1772), (-2.293, 0.01506, -0.01567), (-2.293, 0.006772, 0.02065), (-0.1413, -0.01621, 0.7255), (-0.1413, 0.5773, 0.4397), (-2.293, 0.02164, 0.002006), (-2.293, -0.01193, 0.01817), (0.2513, -0.1221, 0.9651), (0.2513, -0.6785, 0.6972), (1.519, -0.3347, 0.436), (1.519, -0.1322, 0.5336), (0.2513, -0.8307, 0.5063), (0.2513, -0.9681, -0.09574), (1.519, -0.5496, 0.01016), (1.519, -0.4996, 0.2293), (0.2513, -0.9138, -0.3338), (0.2513, -0.5288, -0.8166), (1.519, -0.3506, -0.4234), (1.519, -0.4908, -0.2476), (0.2513, -0.3088, -0.9225), (0.2513, 0.3088, -0.9225), (1.519, 0.1124, -0.5381), (1.519, -0.1124, -0.5381), (0.2513, 0.5288, -0.8166), (0.2513, 0.9138, -0.3338), (1.519, 0.4908, -0.2476), (1.519, 0.3506, -0.4234), (0.2513, 0.9681, -0.09574), (0.2513, 0.8307, 0.5063), (1.519, 0.4996, 0.2293), (1.519, 0.5496, 0.01016), (0.2513, 0.6785, 0.6972), (0.2513, 0.1221, 0.9651), (1.519, 0.1322, 0.5336), (1.519, 0.3347, 0.436), (0.1941, -0.6467, 0.4643), (0.1941, -0.7841, -0.1377), (1.462, -0.3656, -0.03183), (1.462, -0.3156, 0.1873), (0.1941, -0.04022, 0.7951), (0.1941, -0.5966, 0.5272), (1.462, -0.2529, 0.266), (1.462, -0.05033, 0.3636), (0.1941, -0.7662, -0.2161), (0.1941, -0.3812, -0.6989), (1.462, -0.2031, -0.3057), (1.462, -0.3432, -0.13), (0.1941, -0.3088, -0.7338), (0.1941, 0.3088, -0.7338), (1.462, 0.1124, -0.3494), (1.462, -0.1124, -0.3494), (0.1941, 0.3812, -0.6989), (0.1941, 0.7662, -0.2161), (1.462, 0.3432, -0.13), (1.462, 0.2031, -0.3057), (0.1941, 0.7841, -0.1377), (0.1941, 0.6467, 0.4643), (1.462, 0.3156, 0.1873), (1.462, 0.3656, -0.03183), (0.1941, 0.5966, 0.5272), (0.1941, 0.04022, 0.7951), (1.462, 0.05033, 0.3636), (1.462, 0.2529, 0.266)], [], [(0, 1, 3, 2), (2, 3, 5, 4), (4, 5, 7, 6), (6, 7, 9, 8), (8, 9, 11, 10), (85, 117, 116, 84), (12, 13, 1, 0), (10, 11, 13, 12), (33, 61, 60, 32), (14, 15, 16, 17, 18, 19, 20), (60, 61, 62, 63), (28, 56, 59, 31), (31, 59, 58, 30), (30, 58, 57, 29), (29, 57, 56, 28), (56, 57, 58, 59), (22, 21, 27, 26, 25, 24, 23), (116, 117, 118, 119), (88, 112, 115, 91), (91, 115, 114, 90), (90, 114, 113, 89), (89, 113, 112, 88), (112, 113, 114, 115), (11, 89, 88, 13), (0, 29, 28, 12), (14, 30, 29, 0), (20, 31, 30, 14), (12, 28, 31, 20), (12, 33, 32, 10), (20, 34, 33, 12), (19, 35, 34, 20), (10, 32, 35, 19), (1, 84, 87, 21), (10, 37, 36, 8), (19, 38, 37, 10), (18, 39, 38, 19), (8, 36, 39, 18), (21, 87, 86, 27), (8, 41, 40, 6), (18, 42, 41, 8), (17, 43, 42, 18), (6, 40, 43, 17), (27, 86, 85, 13), (6, 45, 44, 4), (17, 46, 45, 6), (16, 47, 46, 17), (4, 44, 47, 16), (13, 85, 84, 1), (4, 49, 48, 2), (16, 50, 49, 4), (15, 51, 50, 16), (2, 48, 51, 15), (2, 53, 52, 0), (15, 54, 53, 2), (14, 55, 54, 15), (0, 52, 55, 14), (34, 62, 61, 33), (35, 63, 62, 34), (32, 60, 63, 35), (64, 65, 66, 67), (37, 65, 64, 36), (38, 66, 65, 37), (39, 67, 66, 38), (36, 64, 67, 39), (68, 69, 70, 71), (41, 69, 68, 40), (42, 70, 69, 41), (43, 71, 70, 42), (40, 68, 71, 43), (72, 73, 74, 75), (45, 73, 72, 44), (46, 74, 73, 45), (47, 75, 74, 46), (44, 72, 75, 47), (76, 77, 78, 79), (49, 77, 76, 48), (50, 78, 77, 49), (51, 79, 78, 50), (48, 76, 79, 51), (80, 81, 82, 83), (53, 81, 80, 52), (54, 82, 81, 53), (55, 83, 82, 54), (52, 80, 83, 55), (26, 90, 89, 11), (27, 91, 90, 26), (13, 88, 91, 27), (9, 93, 92, 11), (25, 94, 93, 9), (26, 95, 94, 25), (11, 92, 95, 26), (7, 97, 96, 9), (24, 98, 97, 7), (25, 99, 98, 24), (9, 96, 99, 25), (5, 101, 100, 7), (23, 102, 101, 5), (24, 103, 102, 23), (7, 100, 103, 24), (3, 105, 104, 5), (22, 106, 105, 3), (23, 107, 106, 22), (5, 104, 107, 23), (1, 109, 108, 3), (21, 110, 109, 1), (22, 111, 110, 21), (3, 108, 111, 22), (86, 118, 117, 85), (87, 119, 118, 86), (84, 116, 119, 87), (120, 121, 122, 123), (93, 121, 120, 92), (94, 122, 121, 93), (95, 123, 122, 94), (92, 120, 123, 95), (124, 125, 126, 127), (97, 125, 124, 96), (98, 126, 125, 97), (99, 127, 126, 98), (96, 124, 127, 99), (128, 129, 130, 131), (101, 129, 128, 100), (102, 130, 129, 101), (103, 131, 130, 102), (100, 128, 131, 103), (132, 133, 134, 135), (105, 133, 132, 104), (106, 134, 133, 105), (107, 135, 134, 106), (104, 132, 135, 107), (136, 137, 138, 139), (109, 137, 136, 108), (110, 138, 137, 109), (111, 139, 138, 110), (108, 136, 139, 111)])
me_cylinder_002.materials.append(mat_material_001)
me_cylinder_002.use_remesh_preserve_volume = False
me_cylinder_002.use_remesh_preserve_attributes = False
me_cylinder_002.use_mirror_vertex_groups = False
me_cylinder_002.update()
me_cylinder_006 = bpy.data.meshes.new('Cylinder.006')
me_cylinder_006.from_pydata([(-0.181, 1.802, 3.973), (-1.894, 2.045, 4.052), (-0.181, -1.173e-06, 5.282), (-1.894, -8.926e-07, 5.538), (-0.181, -1.802, 3.973), (-1.894, -2.045, 4.052), (-0.181, -1.114, 1.855), (-1.894, -1.264, 1.648), (-0.181, 1.114, 1.855), (-1.894, 1.264, 1.648), (-0.181, 1.954, 4.023), (-0.181, -1.221e-06, 5.443), (-0.181, -1.954, 4.023), (-0.181, -1.208, 1.725), (-0.181, 1.208, 1.725), (0.2463, 1.954, 4.023), (0.2463, -1.281e-06, 5.443), (0.2463, -1.954, 4.023), (0.2463, -1.208, 1.725), (0.2463, 1.208, 1.725), (1.04, 2.008, 4.04), (1.04, -1.417e-06, 5.499), (1.04, -2.008, 4.04), (1.04, -1.241, 1.68), (1.04, 1.241, 1.68), (3.848, 1.454, 3.86), (3.848, -1.39e-06, 4.917), (3.848, -1.454, 3.86), (3.848, -0.8987, 2.151), (3.848, 0.8987, 2.151), (-1.894, 1.748, 3.956), (-1.894, -7.981e-07, 5.225), (-1.894, -1.748, 3.956), (-1.894, -1.08, 1.901), (-1.894, 1.08, 1.901), (0.02837, 1.625, 3.916), (0.02837, -9.379e-07, 5.096), (0.02837, -1.625, 3.916), (0.02837, -1.004, 2.006), (0.02837, 1.004, 2.006), (1.036, 1.74, 3.953), (1.036, -1.094e-06, 5.218), (1.036, -1.74, 3.953), (1.036, -1.075, 1.908), (1.036, 1.075, 1.908), (3.508, 1.276, 3.802), (3.508, -1.095e-06, 4.73), (3.508, -1.276, 3.802), (3.508, -0.7887, 2.302), (3.508, 0.7887, 2.302)], [], [(0, 1, 3, 2), (2, 3, 5, 4), (4, 5, 7, 6), (1, 9, 34, 30), (8, 9, 1, 0), (6, 7, 9, 8), (8, 0, 10, 14), (14, 10, 15, 19), (6, 8, 14, 13), (4, 6, 13, 12), (2, 4, 12, 11), (0, 2, 11, 10), (19, 15, 20, 24), (13, 14, 19, 18), (12, 13, 18, 17), (11, 12, 17, 16), (10, 11, 16, 15), (24, 20, 25, 29), (18, 19, 24, 23), (17, 18, 23, 22), (16, 17, 22, 21), (15, 16, 21, 20), (25, 26, 27, 28, 29), (23, 24, 29, 28), (22, 23, 28, 27), (21, 22, 27, 26), (20, 21, 26, 25), (30, 34, 39, 35), (9, 7, 33, 34), (7, 5, 32, 33), (5, 3, 31, 32), (3, 1, 30, 31), (35, 39, 44, 40), (34, 33, 38, 39), (33, 32, 37, 38), (32, 31, 36, 37), (31, 30, 35, 36), (40, 44, 49, 45), (39, 38, 43, 44), (38, 37, 42, 43), (37, 36, 41, 42), (36, 35, 40, 41), (46, 45, 49, 48, 47), (44, 43, 48, 49), (43, 42, 47, 48), (42, 41, 46, 47), (41, 40, 45, 46)])
me_cylinder_006.materials.append(mat_material_002)
me_cylinder_006.use_remesh_preserve_volume = False
me_cylinder_006.use_remesh_preserve_attributes = False
me_cylinder_006.use_mirror_vertex_groups = False
me_cylinder_006.update()
me_cylinder_005 = bpy.data.meshes.new('Cylinder.005')
me_cylinder_005.from_pydata([(-0.181, 1.802, 3.973), (-1.894, 2.045, 4.052), (-0.181, -1.173e-06, 5.282), (-1.894, -8.926e-07, 5.538), (-0.181, -1.802, 3.973), (-1.894, -2.045, 4.052), (-0.181, -1.114, 1.855), (-1.894, -1.264, 1.648), (-0.181, 1.114, 1.855), (-1.894, 1.264, 1.648), (-0.181, 1.954, 4.023), (-0.181, -1.221e-06, 5.443), (-0.181, -1.954, 4.023), (-0.181, -1.208, 1.725), (-0.181, 1.208, 1.725), (0.2463, 1.954, 4.023), (0.2463, -1.281e-06, 5.443), (0.2463, -1.954, 4.023), (0.2463, -1.208, 1.725), (0.2463, 1.208, 1.725), (1.04, 2.008, 4.04), (1.04, -1.417e-06, 5.499), (1.04, -2.008, 4.04), (1.04, -1.241, 1.68), (1.04, 1.241, 1.68), (3.848, 1.454, 3.86), (3.848, -1.39e-06, 4.917), (3.848, -1.454, 3.86), (3.848, -0.8987, 2.151), (3.848, 0.8987, 2.151), (-1.894, 1.748, 3.956), (-1.894, -7.981e-07, 5.225), (-1.894, -1.748, 3.956), (-1.894, -1.08, 1.901), (-1.894, 1.08, 1.901), (0.02837, 1.625, 3.916), (0.02837, -9.379e-07, 5.096), (0.02837, -1.625, 3.916), (0.02837, -1.004, 2.006), (0.02837, 1.004, 2.006), (1.036, 1.74, 3.953), (1.036, -1.094e-06, 5.218), (1.036, -1.74, 3.953), (1.036, -1.075, 1.908), (1.036, 1.075, 1.908), (3.508, 1.276, 3.802), (3.508, -1.095e-06, 4.73), (3.508, -1.276, 3.802), (3.508, -0.7887, 2.302), (3.508, 0.7887, 2.302)], [], [(0, 1, 3, 2), (2, 3, 5, 4), (4, 5, 7, 6), (1, 9, 34, 30), (8, 9, 1, 0), (6, 7, 9, 8), (8, 0, 10, 14), (14, 10, 15, 19), (6, 8, 14, 13), (4, 6, 13, 12), (2, 4, 12, 11), (0, 2, 11, 10), (19, 15, 20, 24), (13, 14, 19, 18), (12, 13, 18, 17), (11, 12, 17, 16), (10, 11, 16, 15), (24, 20, 25, 29), (18, 19, 24, 23), (17, 18, 23, 22), (16, 17, 22, 21), (15, 16, 21, 20), (25, 26, 27, 28, 29), (23, 24, 29, 28), (22, 23, 28, 27), (21, 22, 27, 26), (20, 21, 26, 25), (30, 34, 39, 35), (9, 7, 33, 34), (7, 5, 32, 33), (5, 3, 31, 32), (3, 1, 30, 31), (35, 39, 44, 40), (34, 33, 38, 39), (33, 32, 37, 38), (32, 31, 36, 37), (31, 30, 35, 36), (40, 44, 49, 45), (39, 38, 43, 44), (38, 37, 42, 43), (37, 36, 41, 42), (36, 35, 40, 41), (46, 45, 49, 48, 47), (44, 43, 48, 49), (43, 42, 47, 48), (42, 41, 46, 47), (41, 40, 45, 46)])
me_cylinder_005.materials.append(mat_material_002)
me_cylinder_005.use_remesh_preserve_volume = False
me_cylinder_005.use_remesh_preserve_attributes = False
me_cylinder_005.use_mirror_vertex_groups = False
me_cylinder_005.update()
me_cylinder_004 = bpy.data.meshes.new('Cylinder.004')
me_cylinder_004.from_pydata([(-0.181, 1.802, 3.973), (-1.894, 2.045, 4.052), (-0.181, -1.173e-06, 5.282), (-1.894, -8.926e-07, 5.538), (-0.181, -1.802, 3.973), (-1.894, -2.045, 4.052), (-0.181, -1.114, 1.855), (-1.894, -1.264, 1.648), (-0.181, 1.114, 1.855), (-1.894, 1.264, 1.648), (-0.181, 1.954, 4.023), (-0.181, -1.221e-06, 5.443), (-0.181, -1.954, 4.023), (-0.181, -1.208, 1.725), (-0.181, 1.208, 1.725), (0.2463, 1.954, 4.023), (0.2463, -1.281e-06, 5.443), (0.2463, -1.954, 4.023), (0.2463, -1.208, 1.725), (0.2463, 1.208, 1.725), (1.04, 2.008, 4.04), (1.04, -1.417e-06, 5.499), (1.04, -2.008, 4.04), (1.04, -1.241, 1.68), (1.04, 1.241, 1.68), (3.848, 1.454, 3.86), (3.848, -1.39e-06, 4.917), (3.848, -1.454, 3.86), (3.848, -0.8987, 2.151), (3.848, 0.8987, 2.151), (-1.894, 1.748, 3.956), (-1.894, -7.981e-07, 5.225), (-1.894, -1.748, 3.956), (-1.894, -1.08, 1.901), (-1.894, 1.08, 1.901), (0.02837, 1.625, 3.916), (0.02837, -9.379e-07, 5.096), (0.02837, -1.625, 3.916), (0.02837, -1.004, 2.006), (0.02837, 1.004, 2.006), (1.036, 1.74, 3.953), (1.036, -1.094e-06, 5.218), (1.036, -1.74, 3.953), (1.036, -1.075, 1.908), (1.036, 1.075, 1.908), (3.508, 1.276, 3.802), (3.508, -1.095e-06, 4.73), (3.508, -1.276, 3.802), (3.508, -0.7887, 2.302), (3.508, 0.7887, 2.302)], [], [(0, 1, 3, 2), (2, 3, 5, 4), (4, 5, 7, 6), (1, 9, 34, 30), (8, 9, 1, 0), (6, 7, 9, 8), (8, 0, 10, 14), (14, 10, 15, 19), (6, 8, 14, 13), (4, 6, 13, 12), (2, 4, 12, 11), (0, 2, 11, 10), (19, 15, 20, 24), (13, 14, 19, 18), (12, 13, 18, 17), (11, 12, 17, 16), (10, 11, 16, 15), (24, 20, 25, 29), (18, 19, 24, 23), (17, 18, 23, 22), (16, 17, 22, 21), (15, 16, 21, 20), (25, 26, 27, 28, 29), (23, 24, 29, 28), (22, 23, 28, 27), (21, 22, 27, 26), (20, 21, 26, 25), (30, 34, 39, 35), (9, 7, 33, 34), (7, 5, 32, 33), (5, 3, 31, 32), (3, 1, 30, 31), (35, 39, 44, 40), (34, 33, 38, 39), (33, 32, 37, 38), (32, 31, 36, 37), (31, 30, 35, 36), (40, 44, 49, 45), (39, 38, 43, 44), (38, 37, 42, 43), (37, 36, 41, 42), (36, 35, 40, 41), (46, 45, 49, 48, 47), (44, 43, 48, 49), (43, 42, 47, 48), (42, 41, 46, 47), (41, 40, 45, 46)])
me_cylinder_004.materials.append(mat_material_002)
me_cylinder_004.use_remesh_preserve_volume = False
me_cylinder_004.use_remesh_preserve_attributes = False
me_cylinder_004.use_mirror_vertex_groups = False
me_cylinder_004.update()
me_cylinder_003 = bpy.data.meshes.new('Cylinder.003')
me_cylinder_003.from_pydata([(-0.181, 1.802, 3.973), (-1.894, 2.045, 4.052), (-0.181, -1.173e-06, 5.282), (-1.894, -8.926e-07, 5.538), (-0.181, -1.802, 3.973), (-1.894, -2.045, 4.052), (-0.181, -1.114, 1.855), (-1.894, -1.264, 1.648), (-0.181, 1.114, 1.855), (-1.894, 1.264, 1.648), (-0.181, 1.954, 4.023), (-0.181, -1.221e-06, 5.443), (-0.181, -1.954, 4.023), (-0.181, -1.208, 1.725), (-0.181, 1.208, 1.725), (0.2463, 1.954, 4.023), (0.2463, -1.281e-06, 5.443), (0.2463, -1.954, 4.023), (0.2463, -1.208, 1.725), (0.2463, 1.208, 1.725), (1.04, 2.008, 4.04), (1.04, -1.417e-06, 5.499), (1.04, -2.008, 4.04), (1.04, -1.241, 1.68), (1.04, 1.241, 1.68), (3.848, 1.454, 3.86), (3.848, -1.39e-06, 4.917), (3.848, -1.454, 3.86), (3.848, -0.8987, 2.151), (3.848, 0.8987, 2.151), (-1.894, 1.748, 3.956), (-1.894, -7.981e-07, 5.225), (-1.894, -1.748, 3.956), (-1.894, -1.08, 1.901), (-1.894, 1.08, 1.901), (0.02837, 1.625, 3.916), (0.02837, -9.379e-07, 5.096), (0.02837, -1.625, 3.916), (0.02837, -1.004, 2.006), (0.02837, 1.004, 2.006), (1.036, 1.74, 3.953), (1.036, -1.094e-06, 5.218), (1.036, -1.74, 3.953), (1.036, -1.075, 1.908), (1.036, 1.075, 1.908), (3.508, 1.276, 3.802), (3.508, -1.095e-06, 4.73), (3.508, -1.276, 3.802), (3.508, -0.7887, 2.302), (3.508, 0.7887, 2.302)], [], [(0, 1, 3, 2), (2, 3, 5, 4), (4, 5, 7, 6), (1, 9, 34, 30), (8, 9, 1, 0), (6, 7, 9, 8), (8, 0, 10, 14), (14, 10, 15, 19), (6, 8, 14, 13), (4, 6, 13, 12), (2, 4, 12, 11), (0, 2, 11, 10), (19, 15, 20, 24), (13, 14, 19, 18), (12, 13, 18, 17), (11, 12, 17, 16), (10, 11, 16, 15), (24, 20, 25, 29), (18, 19, 24, 23), (17, 18, 23, 22), (16, 17, 22, 21), (15, 16, 21, 20), (25, 26, 27, 28, 29), (23, 24, 29, 28), (22, 23, 28, 27), (21, 22, 27, 26), (20, 21, 26, 25), (30, 34, 39, 35), (9, 7, 33, 34), (7, 5, 32, 33), (5, 3, 31, 32), (3, 1, 30, 31), (35, 39, 44, 40), (34, 33, 38, 39), (33, 32, 37, 38), (32, 31, 36, 37), (31, 30, 35, 36), (40, 44, 49, 45), (39, 38, 43, 44), (38, 37, 42, 43), (37, 36, 41, 42), (36, 35, 40, 41), (46, 45, 49, 48, 47), (44, 43, 48, 49), (43, 42, 47, 48), (42, 41, 46, 47), (41, 40, 45, 46)])
me_cylinder_003.materials.append(mat_material_002)
me_cylinder_003.use_remesh_preserve_volume = False
me_cylinder_003.use_remesh_preserve_attributes = False
me_cylinder_003.use_mirror_vertex_groups = False
me_cylinder_003.update()
me_cylinder_001 = bpy.data.meshes.new('Cylinder.001')
me_cylinder_001.from_pydata([(-0.181, 1.802, 3.973), (-1.894, 2.045, 4.052), (-0.181, -1.173e-06, 5.282), (-1.894, -8.926e-07, 5.538), (-0.181, -1.802, 3.973), (-1.894, -2.045, 4.052), (-0.181, -1.114, 1.855), (-1.894, -1.264, 1.648), (-0.181, 1.114, 1.855), (-1.894, 1.264, 1.648), (-0.181, 1.954, 4.023), (-0.181, -1.221e-06, 5.443), (-0.181, -1.954, 4.023), (-0.181, -1.208, 1.725), (-0.181, 1.208, 1.725), (0.2463, 1.954, 4.023), (0.2463, -1.281e-06, 5.443), (0.2463, -1.954, 4.023), (0.2463, -1.208, 1.725), (0.2463, 1.208, 1.725), (1.04, 2.008, 4.04), (1.04, -1.417e-06, 5.499), (1.04, -2.008, 4.04), (1.04, -1.241, 1.68), (1.04, 1.241, 1.68), (3.848, 1.454, 3.86), (3.848, -1.39e-06, 4.917), (3.848, -1.454, 3.86), (3.848, -0.8987, 2.151), (3.848, 0.8987, 2.151), (-1.894, 1.748, 3.956), (-1.894, -7.981e-07, 5.225), (-1.894, -1.748, 3.956), (-1.894, -1.08, 1.901), (-1.894, 1.08, 1.901), (0.02837, 1.625, 3.916), (0.02837, -9.379e-07, 5.096), (0.02837, -1.625, 3.916), (0.02837, -1.004, 2.006), (0.02837, 1.004, 2.006), (1.036, 1.74, 3.953), (1.036, -1.094e-06, 5.218), (1.036, -1.74, 3.953), (1.036, -1.075, 1.908), (1.036, 1.075, 1.908), (3.508, 1.276, 3.802), (3.508, -1.095e-06, 4.73), (3.508, -1.276, 3.802), (3.508, -0.7887, 2.302), (3.508, 0.7887, 2.302)], [], [(0, 1, 3, 2), (2, 3, 5, 4), (4, 5, 7, 6), (1, 9, 34, 30), (8, 9, 1, 0), (6, 7, 9, 8), (8, 0, 10, 14), (14, 10, 15, 19), (6, 8, 14, 13), (4, 6, 13, 12), (2, 4, 12, 11), (0, 2, 11, 10), (19, 15, 20, 24), (13, 14, 19, 18), (12, 13, 18, 17), (11, 12, 17, 16), (10, 11, 16, 15), (24, 20, 25, 29), (18, 19, 24, 23), (17, 18, 23, 22), (16, 17, 22, 21), (15, 16, 21, 20), (25, 26, 27, 28, 29), (23, 24, 29, 28), (22, 23, 28, 27), (21, 22, 27, 26), (20, 21, 26, 25), (30, 34, 39, 35), (9, 7, 33, 34), (7, 5, 32, 33), (5, 3, 31, 32), (3, 1, 30, 31), (35, 39, 44, 40), (34, 33, 38, 39), (33, 32, 37, 38), (32, 31, 36, 37), (31, 30, 35, 36), (40, 44, 49, 45), (39, 38, 43, 44), (38, 37, 42, 43), (37, 36, 41, 42), (36, 35, 40, 41), (46, 45, 49, 48, 47), (44, 43, 48, 49), (43, 42, 47, 48), (42, 41, 46, 47), (41, 40, 45, 46)])
me_cylinder_001.materials.append(mat_material_002)
me_cylinder_001.use_remesh_preserve_volume = False
me_cylinder_001.use_remesh_preserve_attributes = False
me_cylinder_001.use_mirror_vertex_groups = False
me_cylinder_001.update()
me_cylinder = bpy.data.meshes.new('Cylinder')
me_cylinder.from_pydata([(-0.181, -1.802, -0.5854), (-1.894, -2.045, -0.6645), (-0.181, 5.793e-07, -1.894), (-1.894, 2.603e-07, -2.15), (-0.181, 1.802, -0.5854), (-1.894, 2.045, -0.6645), (-0.181, 1.114, 1.533), (-1.894, 1.264, 1.74), (-0.181, -1.114, 1.533), (-1.894, -1.264, 1.74), (-0.181, -1.954, -0.635), (-0.181, 6.035e-07, -2.055), (-0.181, 1.954, -0.635), (-0.181, 1.208, 1.662), (-0.181, -1.208, 1.662), (0.2463, -1.954, -0.635), (0.2463, 6.631e-07, -2.055), (0.2463, 1.954, -0.635), (0.2463, 1.208, 1.662), (0.2463, -1.208, 1.662), (1.04, -2.008, -0.6525), (1.04, 7.909e-07, -2.112), (1.04, 2.008, -0.6525), (1.04, 1.241, 1.708), (1.04, -1.241, 1.708), (3.848, -1.454, -0.4725), (3.848, 8.519e-07, -1.529), (3.848, 1.454, -0.4725), (3.848, 0.8987, 1.237), (3.848, -0.8987, 1.237), (-1.894, -1.748, -0.5679), (-1.894, 2.131e-07, -1.838), (-1.894, 1.748, -0.5679), (-1.894, 1.08, 1.487), (-1.894, -1.08, 1.487), (0.02837, -1.625, -0.5279), (0.02837, 3.724e-07, -1.708), (0.02837, 1.625, -0.5279), (0.02837, 1.004, 1.382), (0.02837, -1.004, 1.382), (1.036, -1.74, -0.5654), (1.036, 5.099e-07, -1.83), (1.036, 1.74, -0.5654), (1.036, 1.075, 1.48), (1.036, -1.075, 1.48), (3.508, -1.276, -0.4146), (3.508, 5.853e-07, -1.342), (3.508, 1.276, -0.4146), (3.508, 0.7887, 1.086), (3.508, -0.7887, 1.086)], [], [(0, 1, 3, 2), (2, 3, 5, 4), (4, 5, 7, 6), (1, 9, 34, 30), (8, 9, 1, 0), (6, 7, 9, 8), (8, 0, 10, 14), (14, 10, 15, 19), (6, 8, 14, 13), (4, 6, 13, 12), (2, 4, 12, 11), (0, 2, 11, 10), (19, 15, 20, 24), (13, 14, 19, 18), (12, 13, 18, 17), (11, 12, 17, 16), (10, 11, 16, 15), (24, 20, 25, 29), (18, 19, 24, 23), (17, 18, 23, 22), (16, 17, 22, 21), (15, 16, 21, 20), (25, 26, 27, 28, 29), (23, 24, 29, 28), (22, 23, 28, 27), (21, 22, 27, 26), (20, 21, 26, 25), (30, 34, 39, 35), (9, 7, 33, 34), (7, 5, 32, 33), (5, 3, 31, 32), (3, 1, 30, 31), (35, 39, 44, 40), (34, 33, 38, 39), (33, 32, 37, 38), (32, 31, 36, 37), (31, 30, 35, 36), (40, 44, 49, 45), (39, 38, 43, 44), (38, 37, 42, 43), (37, 36, 41, 42), (36, 35, 40, 41), (46, 45, 49, 48, 47), (44, 43, 48, 49), (43, 42, 47, 48), (42, 41, 46, 47), (41, 40, 45, 46)])
me_cylinder.materials.append(mat_material_003)
me_cylinder.use_remesh_preserve_volume = False
me_cylinder.use_remesh_preserve_attributes = False
me_cylinder.use_mirror_vertex_groups = False
me_cylinder.update()

# ---- objects
ob_cylinder_013 = bpy.data.objects.new('Cylinder.013', me_cylinder_013)
ob_cylinder_012 = bpy.data.objects.new('Cylinder.012', me_cylinder_012)
ob_cube_007 = bpy.data.objects.new('Cube.007', me_cube_001)
ob_cylinder_011 = bpy.data.objects.new('Cylinder.011', me_cylinder_011)
ob_cylinder_010 = bpy.data.objects.new('Cylinder.010', me_cylinder_010)
ob_cylinder_009 = bpy.data.objects.new('Cylinder.009', me_cylinder_009)
ob_cylinder_008 = bpy.data.objects.new('Cylinder.008', me_cylinder_007)
ob_lamp_000 = bpy.data.objects.new('Lamp.000', light_lamp_007)
ob_cube_006 = bpy.data.objects.new('Cube.006', me_cube_009)
ob_cube_005 = bpy.data.objects.new('Cube.005', me_cube_008)
ob_cube_004 = bpy.data.objects.new('Cube.004', me_cube_007)
ob_cube_003 = bpy.data.objects.new('Cube.003', me_cube_006)
ob_cube_002 = bpy.data.objects.new('Cube.002', me_cube_005)
ob_cube_001 = bpy.data.objects.new('Cube.001', me_cube_004)
ob_cube = bpy.data.objects.new('Cube', me_cube)
ob_cylinder_001 = bpy.data.objects.new('Cylinder.001', me_cylinder_008)
ob_lamp_002 = bpy.data.objects.new('Lamp.002', light_lamp_002)
ob_cylinder = bpy.data.objects.new('Cylinder', me_cylinder_002)
ob_group_004 = bpy.data.objects.new('Group.004', None)
ob_group_003 = bpy.data.objects.new('Group.003', None)
ob_group_002 = bpy.data.objects.new('Group.002', None)
ob_group_001 = bpy.data.objects.new('Group.001', None)
ob_cylinder_007 = bpy.data.objects.new('Cylinder.007', me_cylinder_006)
ob_cylinder_006 = bpy.data.objects.new('Cylinder.006', me_cylinder_005)
ob_cylinder_005 = bpy.data.objects.new('Cylinder.005', me_cylinder_004)
ob_cylinder_004 = bpy.data.objects.new('Cylinder.004', me_cylinder_003)
ob_cylinder_003 = bpy.data.objects.new('Cylinder.003', me_cylinder_001)
ob_cylinder_002 = bpy.data.objects.new('Cylinder.002', me_cylinder)
ob_group = bpy.data.objects.new('Group', None)
ob_sun = bpy.data.objects.new('Sun', light_sun)
ob_camera = bpy.data.objects.new('Camera', cam_camera)

# ---- transforms, parenting, visibility, modifiers, constraints
ob_cylinder_013.location = (0.0, 2.106, 0.0)
ob_cylinder_013.scale = (1.006, 1.006, 1.006)
ob_cylinder_013.lineart.crease_threshold = 0.0
_m = ob_cylinder_013.modifiers.new('Bevel', 'BEVEL')
_m.limit_method = 'NONE'
_m.spread = 0.0
ob_cylinder_012.location = (0.0, 0.0, 0.0)
ob_cylinder_012.scale = (1.006, 1.006, 1.006)
ob_cylinder_012.lineart.crease_threshold = 0.0
_m = ob_cylinder_012.modifiers.new('Bevel', 'BEVEL')
_m.limit_method = 'NONE'
_m.spread = 0.0
ob_cube_007.location = (0.0, 0.0, 0.0)
ob_cube_007.lineart.crease_threshold = 0.0
_m = ob_cube_007.modifiers.new('Bevel', 'BEVEL')
_m.limit_method = 'NONE'
_m.spread = 0.0
ob_cylinder_011.location = (2.669, 2.801, -1.829)
ob_cylinder_011.rotation_euler = (-5.027, 2.112e-16, 1.534e-16)
ob_cylinder_011.scale = (0.8947, 0.8947, 0.8947)
ob_cylinder_011.lineart.crease_threshold = 0.0
_m = ob_cylinder_011.modifiers.new('Bevel', 'BEVEL')
_m.limit_method = 'NONE'
_m.spread = 0.0
ob_cylinder_010.location = (2.669, 3.875, 0.5405)
ob_cylinder_010.rotation_euler = (-5.027, 2.112e-16, 1.534e-16)
ob_cylinder_010.scale = (0.8947, 0.8947, 0.8947)
ob_cylinder_010.lineart.crease_threshold = 0.0
_m = ob_cylinder_010.modifiers.new('Bevel', 'BEVEL')
_m.limit_method = 'NONE'
_m.spread = 0.0
ob_cylinder_009.location = (2.758, 1.726, 0.5405)
ob_cylinder_009.rotation_euler = (-5.027, 2.112e-16, 1.534e-16)
ob_cylinder_009.scale = (0.8947, 0.8947, 0.8947)
ob_cylinder_009.lineart.crease_threshold = 0.0
_m = ob_cylinder_009.modifiers.new('Bevel', 'BEVEL')
_m.limit_method = 'NONE'
_m.spread = 0.0
ob_cylinder_008.location = (-1.0, 0.0, 0.0)
ob_cylinder_008.lineart.crease_threshold = 0.0
_m = ob_cylinder_008.modifiers.new('Bevel', 'BEVEL')
_m.limit_method = 'NONE'
_m.spread = 0.0
ob_lamp_000.location = (1.199, 0.8963, 1.587)
ob_lamp_000.rotation_euler = (0.6503, 0.05522, 1.866)
ob_lamp_000.scale = (1.04, 1.253, 1.144)
ob_lamp_000.lock_rotations_4d = False
ob_lamp_000.empty_display_type = 'ARROWS'
ob_lamp_000.color = (0.0, 0.0, 0.0, 0.0)
ob_lamp_000.lineart.crease_threshold = 0.0
ob_cube_006.location = (-0.8069, 0.0, 0.0)
ob_cube_006.rotation_euler = (2.67, 1.008e-16, 4.199e-16)
ob_cube_006.scale = (1.4, 1.0, 1.0)
ob_cube_006.lineart.crease_threshold = 0.0
_m = ob_cube_006.modifiers.new('Bevel', 'BEVEL')
_m.limit_method = 'NONE'
_m.spread = 0.0
_m = ob_cube_006.modifiers.new('Subsurf', 'SUBSURF')
_m.uv_smooth = 'PRESERVE_CORNERS'
_m.quality = 2
_m.show_only_control_edges = False
ob_cube_005.location = (-0.8069, 0.0, 0.0)
ob_cube_005.rotation_euler = (1.78, 2.172e-16, 2.682e-16)
ob_cube_005.scale = (1.4, 1.0, 1.0)
ob_cube_005.lineart.crease_threshold = 0.0
_m = ob_cube_005.modifiers.new('Bevel', 'BEVEL')
_m.limit_method = 'NONE'
_m.spread = 0.0
_m = ob_cube_005.modifiers.new('Subsurf', 'SUBSURF')
_m.uv_smooth = 'PRESERVE_CORNERS'
_m.quality = 2
_m.show_only_control_edges = False
ob_cube_004.location = (-0.8069, 0.0, 0.0)
ob_cube_004.rotation_euler = (0.8901, 1.726e-16, 8.231e-17)
ob_cube_004.scale = (1.4, 1.0, 1.0)
ob_cube_004.lineart.crease_threshold = 0.0
_m = ob_cube_004.modifiers.new('Bevel', 'BEVEL')
_m.limit_method = 'NONE'
_m.spread = 0.0
_m = ob_cube_004.modifiers.new('Subsurf', 'SUBSURF')
_m.uv_smooth = 'PRESERVE_CORNERS'
_m.quality = 2
_m.show_only_control_edges = False
ob_cube_003.location = (-0.8069, 0.0, 0.0)
ob_cube_003.rotation_euler = (-2.67, -1.008e-16, 4.199e-16)
ob_cube_003.scale = (1.4, 1.0, 1.0)
ob_cube_003.lineart.crease_threshold = 0.0
_m = ob_cube_003.modifiers.new('Bevel', 'BEVEL')
_m.limit_method = 'NONE'
_m.spread = 0.0
_m = ob_cube_003.modifiers.new('Subsurf', 'SUBSURF')
_m.uv_smooth = 'PRESERVE_CORNERS'
_m.quality = 2
_m.show_only_control_edges = False
ob_cube_002.location = (-0.8069, 0.0, 0.0)
ob_cube_002.rotation_euler = (-1.78, -2.172e-16, 2.682e-16)
ob_cube_002.scale = (1.4, 1.0, 1.0)
ob_cube_002.lineart.crease_threshold = 0.0
_m = ob_cube_002.modifiers.new('Bevel', 'BEVEL')
_m.limit_method = 'NONE'
_m.spread = 0.0
_m = ob_cube_002.modifiers.new('Subsurf', 'SUBSURF')
_m.uv_smooth = 'PRESERVE_CORNERS'
_m.quality = 2
_m.show_only_control_edges = False
ob_cube_001.location = (-0.8069, 0.0, 0.0)
ob_cube_001.rotation_euler = (-0.8901, -1.726e-16, 8.231e-17)
ob_cube_001.scale = (1.4, 1.0, 1.0)
ob_cube_001.lineart.crease_threshold = 0.0
_m = ob_cube_001.modifiers.new('Bevel', 'BEVEL')
_m.limit_method = 'NONE'
_m.spread = 0.0
_m = ob_cube_001.modifiers.new('Subsurf', 'SUBSURF')
_m.uv_smooth = 'PRESERVE_CORNERS'
_m.quality = 2
_m.show_only_control_edges = False
ob_cube.location = (-0.8069, 0.0, 0.0)
ob_cube.scale = (1.4, 1.0, 1.0)
ob_cube.lineart.crease_threshold = 0.0
_m = ob_cube.modifiers.new('Bevel', 'BEVEL')
_m.limit_method = 'NONE'
_m.spread = 0.0
_m = ob_cube.modifiers.new('Subsurf', 'SUBSURF')
_m.uv_smooth = 'PRESERVE_CORNERS'
_m.quality = 2
_m.show_only_control_edges = False
ob_cylinder_001.location = (-0.8069, 0.0, 0.0)
ob_cylinder_001.scale = (1.4, 1.0, 1.0)
ob_cylinder_001.lineart.crease_threshold = 0.0
_m = ob_cylinder_001.modifiers.new('Subsurf', 'SUBSURF')
_m.uv_smooth = 'PRESERVE_CORNERS'
_m.quality = 2
_m.show_only_control_edges = False
ob_lamp_002.location = (-3.702, -1.02, 0.1303)
ob_lamp_002.rotation_euler = (0.6503, 0.05522, 1.866)
ob_lamp_002.scale = (1.04, 1.253, 1.144)
ob_lamp_002.lock_rotations_4d = False
ob_lamp_002.empty_display_type = 'ARROWS'
ob_lamp_002.color = (0.0, 0.0, 0.0, 0.0)
ob_lamp_002.lineart.crease_threshold = 0.0
ob_cylinder.location = (-0.8069, 0.0, 0.0)
ob_cylinder.scale = (1.4, 1.0, 1.0)
ob_cylinder.lineart.crease_threshold = 0.0
_m = ob_cylinder.modifiers.new('Bevel', 'BEVEL')
_m.limit_method = 'NONE'
_m.spread = 0.0
ob_group_004.location = (-0.6, -2.0, -2.799)
ob_group_004.empty_image_offset = (0.0, 0.0)
ob_group_004.show_instancer_for_render = False
ob_group_004.instance_type = 'COLLECTION'
ob_group_004.lineart.crease_threshold = 0.0
ob_group_003.location = (0.0, 2.0, -2.799)
ob_group_003.empty_image_offset = (0.0, 0.0)
ob_group_003.show_instancer_for_render = False
ob_group_003.instance_type = 'COLLECTION'
ob_group_003.lineart.crease_threshold = 0.0
ob_group_002.location = (-0.6, 3.2, 1.001)
ob_group_002.empty_image_offset = (0.0, 0.0)
ob_group_002.show_instancer_for_render = False
ob_group_002.instance_type = 'COLLECTION'
ob_group_002.lineart.crease_threshold = 0.0
ob_group_001.location = (-0.2, -3.2, 1.001)
ob_group_001.empty_image_offset = (0.0, 0.0)
ob_group_001.show_instancer_for_render = False
ob_group_001.instance_type = 'COLLECTION'
ob_group_001.lineart.crease_threshold = 0.0
ob_cylinder_007.location = (-0.2, 0.0, 0.0)
ob_cylinder_007.rotation_euler = (-5.027, 2.112e-16, 1.534e-16)
ob_cylinder_007.lineart.crease_threshold = 0.0
_m = ob_cylinder_007.modifiers.new('Bevel', 'BEVEL')
_m.limit_method = 'NONE'
_m.spread = 0.0
ob_cylinder_006.location = (-0.8, 0.0, 0.0)
ob_cylinder_006.rotation_euler = (-3.77, 1.305e-16, 4.017e-16)
ob_cylinder_006.lineart.crease_threshold = 0.0
_m = ob_cylinder_006.modifiers.new('Bevel', 'BEVEL')
_m.limit_method = 'NONE'
_m.spread = 0.0
ob_cylinder_005.location = (0.0, 0.0, 0.0)
ob_cylinder_005.rotation_euler = (-2.513, -1.305e-16, 4.017e-16)
ob_cylinder_005.lineart.crease_threshold = 0.0
_m = ob_cylinder_005.modifiers.new('Bevel', 'BEVEL')
_m.limit_method = 'NONE'
_m.spread = 0.0
ob_cylinder_004.location = (-0.6, 0.0, 0.0)
ob_cylinder_004.rotation_euler = (-1.257, -2.112e-16, 1.534e-16)
ob_cylinder_004.lineart.crease_threshold = 0.0
_m = ob_cylinder_004.modifiers.new('Bevel', 'BEVEL')
_m.limit_method = 'NONE'
_m.spread = 0.0
ob_cylinder_003.location = (-0.4, 0.0, 0.0)
ob_cylinder_003.lineart.crease_threshold = 0.0
_m = ob_cylinder_003.modifiers.new('Bevel', 'BEVEL')
_m.limit_method = 'NONE'
_m.spread = 0.0
ob_cylinder_002.location = (-1.0, 0.0, 0.0)
ob_cylinder_002.lineart.crease_threshold = 0.0
_m = ob_cylinder_002.modifiers.new('Bevel', 'BEVEL')
_m.limit_method = 'NONE'
_m.spread = 0.0
ob_group.location = (-0.4, 0.0, 3.301)
ob_group.empty_image_offset = (0.0, 0.0)
ob_group.show_instancer_for_render = False
ob_group.instance_type = 'COLLECTION'
ob_group.lineart.crease_threshold = 0.0
ob_sun.location = (0.9673, 7.599, 4.7)
ob_sun.rotation_euler = (-0.4189, -0.1396, 0.2094)
ob_sun.hide_viewport = True
ob_sun.lineart.crease_threshold = 0.0
ob_camera.location = (-10.0, -10.0, 8.2)
ob_camera.rotation_euler = (1.047, 0.0, -0.7854)
ob_camera.lock_rotations_4d = False
ob_camera.empty_display_type = 'ARROWS'
ob_camera.color = (0.0, 0.0, 0.0, 0.0)
ob_camera.hide_viewport = True
ob_camera.display_type = 'WIRE'
ob_camera.lineart.crease_threshold = 0.0
ob_group_004.instance_collection = col_group
ob_group_003.instance_collection = col_group
ob_group_002.instance_collection = col_group
ob_group_001.instance_collection = col_group
ob_group.instance_collection = col_group

# ---- collection membership
col_collection_1.objects.link(ob_cylinder_013)
col_collection_1.objects.link(ob_cylinder_012)
col_collection_1.objects.link(ob_cube_007)
col_collection_1.objects.link(ob_cylinder_011)
col_collection_1.objects.link(ob_cylinder_010)
col_collection_1.objects.link(ob_cylinder_009)
col_collection_1.objects.link(ob_cylinder_008)
col_collection_1.objects.link(ob_lamp_000)
col_collection_1.objects.link(ob_cube_006)
col_collection_1.objects.link(ob_cube_005)
col_collection_1.objects.link(ob_cube_004)
col_collection_1.objects.link(ob_cube_003)
col_collection_1.objects.link(ob_cube_002)
col_collection_1.objects.link(ob_cube_001)
col_collection_1.objects.link(ob_cube)
col_collection_1.objects.link(ob_cylinder_001)
col_collection_1.objects.link(ob_lamp_002)
col_collection_1.objects.link(ob_cylinder)
col_collection_1.objects.link(ob_group_004)
col_collection_1.objects.link(ob_group_003)
col_collection_1.objects.link(ob_group_002)
col_collection_1.objects.link(ob_group_001)
col_collection_1.objects.link(ob_cylinder_007)
col_collection_1.objects.link(ob_cylinder_006)
col_collection_1.objects.link(ob_cylinder_005)
col_collection_1.objects.link(ob_cylinder_004)
col_collection_1.objects.link(ob_cylinder_003)
col_collection_1.objects.link(ob_cylinder_002)
col_collection_1.objects.link(ob_group)
col_collection_1.objects.link(ob_sun)
col_collection_1.objects.link(ob_camera)
col_group.objects.link(ob_lamp_000)
col_group.objects.link(ob_cube_006)
col_group.objects.link(ob_cube_005)
col_group.objects.link(ob_cube_004)
col_group.objects.link(ob_cube_003)
col_group.objects.link(ob_cube_002)
col_group.objects.link(ob_cube_001)
col_group.objects.link(ob_cube)
col_group.objects.link(ob_cylinder_001)
col_group.objects.link(ob_lamp_002)
col_group.objects.link(ob_cylinder)

# ---- scene / render settings (as saved in the file)
scene.camera = ob_camera
scene.frame_start = 1; scene.frame_end = 250; scene.frame_set(1)
scene.render.engine = 'BLENDER_EEVEE_NEXT'
scene.render.image_settings.compression = 90
scene.render.resolution_x = 600
scene.render.resolution_y = 600
scene.render.dither_intensity = 0.0
scene.render.film_transparent = True
scene.render.bake_margin = 2
scene.render.bake_bias = 0.0
scene.cycles.use_denoising = False
scene.cycles.samples = 10
scene.cycles.sampling_pattern = 'TABULATED_SOBOL'
scene.cycles.light_sampling_threshold = 0.0
scene.cycles.use_adaptive_sampling = False
scene.cycles.use_light_tree = False
scene.cycles.blur_glossy = 0.0
scene.cycles.volume_bounces = 1
scene.cycles.pixel_filter_type = 'GAUSSIAN'
scene.cycles.sample_clamp_indirect = 0.0
scene.view_settings.view_transform = 'Standard'
bpy.context.view_layer.update()
